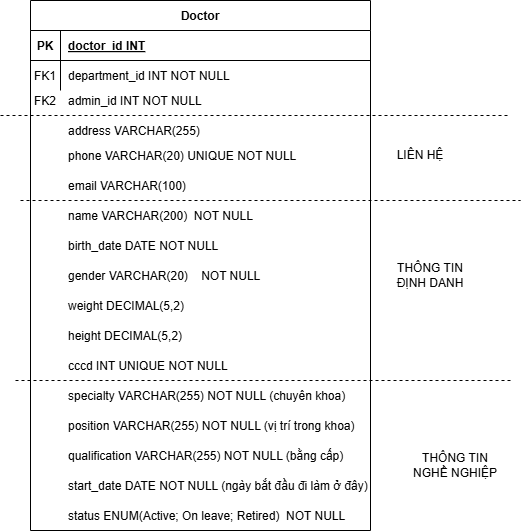

The diagram above was exported from draw.io. Its source (the exported page's mxGraphModel, read from the mxfile embedded in the PNG):
<mxGraphModel dx="538" dy="555" grid="1" gridSize="10" guides="1" tooltips="1" connect="1" arrows="1" fold="1" page="1" pageScale="1" pageWidth="850" pageHeight="1100" math="0" shadow="0" extFonts="Permanent Marker^https://fonts.googleapis.com/css?family=Permanent+Marker">
  <root>
    <mxCell id="0" />
    <mxCell id="1" parent="0" />
    <mxCell id="NSRXfAtdBJlJ67k7FffJ-10" value="Doctor" style="shape=table;startSize=30;container=1;collapsible=1;childLayout=tableLayout;fixedRows=1;rowLines=0;fontStyle=1;align=center;resizeLast=1;" parent="1" vertex="1">
      <mxGeometry x="380" y="340" width="340" height="530" as="geometry" />
    </mxCell>
    <mxCell id="NSRXfAtdBJlJ67k7FffJ-11" value="" style="shape=partialRectangle;collapsible=0;dropTarget=0;pointerEvents=0;fillColor=none;points=[[0,0.5],[1,0.5]];portConstraint=eastwest;top=0;left=0;right=0;bottom=1;" parent="NSRXfAtdBJlJ67k7FffJ-10" vertex="1">
      <mxGeometry y="30" width="340" height="30" as="geometry" />
    </mxCell>
    <mxCell id="NSRXfAtdBJlJ67k7FffJ-12" value="PK" style="shape=partialRectangle;overflow=hidden;connectable=0;fillColor=none;top=0;left=0;bottom=0;right=0;fontStyle=1;" parent="NSRXfAtdBJlJ67k7FffJ-11" vertex="1">
      <mxGeometry width="30" height="30" as="geometry">
        <mxRectangle width="30" height="30" as="alternateBounds" />
      </mxGeometry>
    </mxCell>
    <mxCell id="NSRXfAtdBJlJ67k7FffJ-13" value="doctor_id INT" style="shape=partialRectangle;overflow=hidden;connectable=0;fillColor=none;top=0;left=0;bottom=0;right=0;align=left;spacingLeft=6;fontStyle=5;" parent="NSRXfAtdBJlJ67k7FffJ-11" vertex="1">
      <mxGeometry x="30" width="310" height="30" as="geometry">
        <mxRectangle width="310" height="30" as="alternateBounds" />
      </mxGeometry>
    </mxCell>
    <mxCell id="NSRXfAtdBJlJ67k7FffJ-14" value="" style="shape=partialRectangle;collapsible=0;dropTarget=0;pointerEvents=0;fillColor=none;points=[[0,0.5],[1,0.5]];portConstraint=eastwest;top=0;left=0;right=0;bottom=0;" parent="NSRXfAtdBJlJ67k7FffJ-10" vertex="1">
      <mxGeometry y="60" width="340" height="30" as="geometry" />
    </mxCell>
    <mxCell id="NSRXfAtdBJlJ67k7FffJ-15" value="FK1" style="shape=partialRectangle;overflow=hidden;connectable=0;fillColor=none;top=0;left=0;bottom=0;right=0;" parent="NSRXfAtdBJlJ67k7FffJ-14" vertex="1">
      <mxGeometry width="30" height="30" as="geometry">
        <mxRectangle width="30" height="30" as="alternateBounds" />
      </mxGeometry>
    </mxCell>
    <mxCell id="NSRXfAtdBJlJ67k7FffJ-16" value="department_id INT NOT NULL" style="shape=partialRectangle;overflow=hidden;connectable=0;fillColor=none;top=0;left=0;bottom=0;right=0;align=left;spacingLeft=6;" parent="NSRXfAtdBJlJ67k7FffJ-14" vertex="1">
      <mxGeometry x="30" width="310" height="30" as="geometry">
        <mxRectangle width="310" height="30" as="alternateBounds" />
      </mxGeometry>
    </mxCell>
    <mxCell id="NSRXfAtdBJlJ67k7FffJ-17" value="admin_id INT NOT NULL" style="shape=partialRectangle;overflow=hidden;connectable=0;fillColor=none;top=0;left=0;bottom=0;right=0;align=left;spacingLeft=6;" parent="1" vertex="1">
      <mxGeometry x="410" y="425" width="200" height="30" as="geometry">
        <mxRectangle width="200" height="30" as="alternateBounds" />
      </mxGeometry>
    </mxCell>
    <mxCell id="NSRXfAtdBJlJ67k7FffJ-18" value="phone VARCHAR(20) UNIQUE NOT NULL " style="shape=partialRectangle;overflow=hidden;connectable=0;fillColor=none;top=0;left=0;bottom=0;right=0;align=left;spacingLeft=6;" parent="1" vertex="1">
      <mxGeometry x="410" y="480" width="240" height="30" as="geometry">
        <mxRectangle width="200" height="30" as="alternateBounds" />
      </mxGeometry>
    </mxCell>
    <mxCell id="NSRXfAtdBJlJ67k7FffJ-19" value="email VARCHAR(100) " style="shape=partialRectangle;overflow=hidden;connectable=0;fillColor=none;top=0;left=0;bottom=0;right=0;align=left;spacingLeft=6;" parent="1" vertex="1">
      <mxGeometry x="410" y="510" width="200" height="30" as="geometry">
        <mxRectangle width="200" height="30" as="alternateBounds" />
      </mxGeometry>
    </mxCell>
    <mxCell id="NSRXfAtdBJlJ67k7FffJ-20" value="FK2" style="shape=partialRectangle;overflow=hidden;connectable=0;fillColor=none;top=0;left=0;bottom=0;right=0;" parent="1" vertex="1">
      <mxGeometry x="380" y="425" width="30" height="30" as="geometry">
        <mxRectangle width="30" height="30" as="alternateBounds" />
      </mxGeometry>
    </mxCell>
    <mxCell id="NSRXfAtdBJlJ67k7FffJ-21" value="" style="shape=partialRectangle;overflow=hidden;connectable=0;fillColor=none;top=0;left=0;bottom=0;right=0;align=left;spacingLeft=6;" parent="1" vertex="1">
      <mxGeometry x="410" y="540" width="240" height="30" as="geometry">
        <mxRectangle width="200" height="30" as="alternateBounds" />
      </mxGeometry>
    </mxCell>
    <mxCell id="NSRXfAtdBJlJ67k7FffJ-22" value="name VARCHAR(200)  NOT NULL" style="shape=partialRectangle;overflow=hidden;connectable=0;fillColor=none;top=0;left=0;bottom=0;right=0;align=left;spacingLeft=6;" parent="1" vertex="1">
      <mxGeometry x="410" y="540" width="240" height="30" as="geometry">
        <mxRectangle width="200" height="30" as="alternateBounds" />
      </mxGeometry>
    </mxCell>
    <mxCell id="NSRXfAtdBJlJ67k7FffJ-23" value="birth_date DATE NOT NULL" style="shape=partialRectangle;overflow=hidden;connectable=0;fillColor=none;top=0;left=0;bottom=0;right=0;align=left;spacingLeft=6;" parent="1" vertex="1">
      <mxGeometry x="410" y="570" width="240" height="30" as="geometry">
        <mxRectangle width="200" height="30" as="alternateBounds" />
      </mxGeometry>
    </mxCell>
    <mxCell id="NSRXfAtdBJlJ67k7FffJ-24" value="gender VARCHAR(20)    NOT NULL" style="shape=partialRectangle;overflow=hidden;connectable=0;fillColor=none;top=0;left=0;bottom=0;right=0;align=left;spacingLeft=6;" parent="1" vertex="1">
      <mxGeometry x="410" y="600" width="240" height="30" as="geometry">
        <mxRectangle width="200" height="30" as="alternateBounds" />
      </mxGeometry>
    </mxCell>
    <mxCell id="NSRXfAtdBJlJ67k7FffJ-25" value="weight DECIMAL(5,2)" style="shape=partialRectangle;overflow=hidden;connectable=0;fillColor=none;top=0;left=0;bottom=0;right=0;align=left;spacingLeft=6;" parent="1" vertex="1">
      <mxGeometry x="410" y="630" width="240" height="30" as="geometry">
        <mxRectangle width="200" height="30" as="alternateBounds" />
      </mxGeometry>
    </mxCell>
    <mxCell id="NSRXfAtdBJlJ67k7FffJ-26" value="height DECIMAL(5,2)" style="shape=partialRectangle;overflow=hidden;connectable=0;fillColor=none;top=0;left=0;bottom=0;right=0;align=left;spacingLeft=6;" parent="1" vertex="1">
      <mxGeometry x="410" y="660" width="240" height="30" as="geometry">
        <mxRectangle width="200" height="30" as="alternateBounds" />
      </mxGeometry>
    </mxCell>
    <mxCell id="NSRXfAtdBJlJ67k7FffJ-29" value="address VARCHAR(255)" style="shape=partialRectangle;overflow=hidden;connectable=0;fillColor=none;top=0;left=0;bottom=0;right=0;align=left;spacingLeft=6;" parent="1" vertex="1">
      <mxGeometry x="410" y="455" width="240" height="30" as="geometry">
        <mxRectangle width="200" height="30" as="alternateBounds" />
      </mxGeometry>
    </mxCell>
    <mxCell id="NSRXfAtdBJlJ67k7FffJ-33" value="cccd INT UNIQUE NOT NULL" style="shape=partialRectangle;overflow=hidden;connectable=0;fillColor=none;top=0;left=0;bottom=0;right=0;align=left;spacingLeft=6;" parent="1" vertex="1">
      <mxGeometry x="410" y="690" width="200" height="30" as="geometry">
        <mxRectangle width="200" height="30" as="alternateBounds" />
      </mxGeometry>
    </mxCell>
    <mxCell id="NSRXfAtdBJlJ67k7FffJ-35" value="" style="endArrow=none;dashed=1;html=1;rounded=0;" parent="1" edge="1">
      <mxGeometry width="50" height="50" relative="1" as="geometry">
        <mxPoint x="370" y="540" as="sourcePoint" />
        <mxPoint x="870" y="540" as="targetPoint" />
      </mxGeometry>
    </mxCell>
    <mxCell id="NSRXfAtdBJlJ67k7FffJ-36" value="" style="endArrow=none;dashed=1;html=1;rounded=0;" parent="1" edge="1">
      <mxGeometry width="50" height="50" relative="1" as="geometry">
        <mxPoint x="350" y="455" as="sourcePoint" />
        <mxPoint x="860" y="455" as="targetPoint" />
      </mxGeometry>
    </mxCell>
    <mxCell id="NSRXfAtdBJlJ67k7FffJ-37" value="LIÊN HỆ" style="text;html=1;whiteSpace=wrap;strokeColor=none;fillColor=none;align=center;verticalAlign=middle;rounded=0;" parent="1" vertex="1">
      <mxGeometry x="740" y="480" width="60" height="30" as="geometry" />
    </mxCell>
    <mxCell id="NSRXfAtdBJlJ67k7FffJ-38" value="" style="endArrow=none;dashed=1;html=1;rounded=0;" parent="1" edge="1">
      <mxGeometry width="50" height="50" relative="1" as="geometry">
        <mxPoint x="365" y="720" as="sourcePoint" />
        <mxPoint x="860" y="720" as="targetPoint" />
      </mxGeometry>
    </mxCell>
    <mxCell id="NSRXfAtdBJlJ67k7FffJ-39" value="THÔNG TIN ĐỊNH DANH" style="text;html=1;whiteSpace=wrap;strokeColor=none;fillColor=none;align=center;verticalAlign=middle;rounded=0;" parent="1" vertex="1">
      <mxGeometry x="740" y="600" width="80" height="30" as="geometry" />
    </mxCell>
    <mxCell id="NSRXfAtdBJlJ67k7FffJ-40" value="specialty VARCHAR(255) NOT NULL (chuyên khoa)" style="shape=partialRectangle;overflow=hidden;connectable=0;fillColor=none;top=0;left=0;bottom=0;right=0;align=left;spacingLeft=6;" parent="1" vertex="1">
      <mxGeometry x="410" y="720" width="300" height="30" as="geometry">
        <mxRectangle width="200" height="30" as="alternateBounds" />
      </mxGeometry>
    </mxCell>
    <mxCell id="NSRXfAtdBJlJ67k7FffJ-41" value="THÔNG TIN NGHỀ NGHIỆP" style="text;html=1;whiteSpace=wrap;strokeColor=none;fillColor=none;align=center;verticalAlign=middle;rounded=0;" parent="1" vertex="1">
      <mxGeometry x="760" y="790" width="90" height="30" as="geometry" />
    </mxCell>
    <mxCell id="NSRXfAtdBJlJ67k7FffJ-43" value="qualification VARCHAR(255) NOT NULL (bằng cấp)" style="shape=partialRectangle;overflow=hidden;connectable=0;fillColor=none;top=0;left=0;bottom=0;right=0;align=left;spacingLeft=6;" parent="1" vertex="1">
      <mxGeometry x="410" y="780" width="300" height="30" as="geometry">
        <mxRectangle width="200" height="30" as="alternateBounds" />
      </mxGeometry>
    </mxCell>
    <mxCell id="NSRXfAtdBJlJ67k7FffJ-44" value="start_date DATE NOT NULL (ngày bắt đầu đi làm ở đây)" style="shape=partialRectangle;overflow=hidden;connectable=0;fillColor=none;top=0;left=0;bottom=0;right=0;align=left;spacingLeft=6;" parent="1" vertex="1">
      <mxGeometry x="410" y="810" width="310" height="30" as="geometry">
        <mxRectangle width="200" height="30" as="alternateBounds" />
      </mxGeometry>
    </mxCell>
    <mxCell id="NSRXfAtdBJlJ67k7FffJ-45" value="status ENUM(Active; On leave; Retired)  NOT NULL" style="shape=partialRectangle;overflow=hidden;connectable=0;fillColor=none;top=0;left=0;bottom=0;right=0;align=left;spacingLeft=6;" parent="1" vertex="1">
      <mxGeometry x="410" y="840" width="300" height="30" as="geometry">
        <mxRectangle width="200" height="30" as="alternateBounds" />
      </mxGeometry>
    </mxCell>
    <mxCell id="NSRXfAtdBJlJ67k7FffJ-46" value="position VARCHAR(255) NOT NULL (vị trí trong khoa)" style="shape=partialRectangle;overflow=hidden;connectable=0;fillColor=none;top=0;left=0;bottom=0;right=0;align=left;spacingLeft=6;" parent="1" vertex="1">
      <mxGeometry x="410" y="750" width="300" height="30" as="geometry">
        <mxRectangle width="200" height="30" as="alternateBounds" />
      </mxGeometry>
    </mxCell>
  </root>
</mxGraphModel>